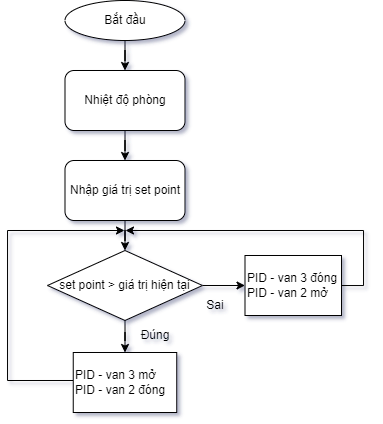

The diagram above was exported from draw.io. Its source (the exported page's mxGraphModel, read from the mxfile embedded in the PNG):
<mxGraphModel dx="813" dy="500" grid="1" gridSize="1" guides="1" tooltips="1" connect="1" arrows="1" fold="1" page="1" pageScale="1" pageWidth="850" pageHeight="1100" math="0" shadow="0">
  <root>
    <mxCell id="0" />
    <mxCell id="1" parent="0" />
    <mxCell id="bayb-IgysxJFFiNxRh9U-8" style="edgeStyle=orthogonalEdgeStyle;rounded=0;orthogonalLoop=1;jettySize=auto;html=1;entryX=0.5;entryY=0;entryDx=0;entryDy=0;" parent="1" source="bayb-IgysxJFFiNxRh9U-1" target="bayb-IgysxJFFiNxRh9U-2" edge="1">
      <mxGeometry relative="1" as="geometry" />
    </mxCell>
    <mxCell id="bayb-IgysxJFFiNxRh9U-1" value="Bắt đầu" style="ellipse;whiteSpace=wrap;html=1;" parent="1" vertex="1">
      <mxGeometry x="137.5" y="230" width="120" height="40" as="geometry" />
    </mxCell>
    <mxCell id="bayb-IgysxJFFiNxRh9U-9" style="edgeStyle=orthogonalEdgeStyle;rounded=0;orthogonalLoop=1;jettySize=auto;html=1;entryX=0.5;entryY=0;entryDx=0;entryDy=0;" parent="1" source="bayb-IgysxJFFiNxRh9U-2" target="bayb-IgysxJFFiNxRh9U-4" edge="1">
      <mxGeometry relative="1" as="geometry" />
    </mxCell>
    <mxCell id="bayb-IgysxJFFiNxRh9U-2" value="Nhiệt độ phòng" style="rounded=1;whiteSpace=wrap;html=1;" parent="1" vertex="1">
      <mxGeometry x="137.5" y="300" width="120" height="60" as="geometry" />
    </mxCell>
    <mxCell id="bayb-IgysxJFFiNxRh9U-10" style="edgeStyle=orthogonalEdgeStyle;rounded=0;orthogonalLoop=1;jettySize=auto;html=1;entryX=0.5;entryY=0;entryDx=0;entryDy=0;" parent="1" source="bayb-IgysxJFFiNxRh9U-4" target="bayb-IgysxJFFiNxRh9U-5" edge="1">
      <mxGeometry relative="1" as="geometry" />
    </mxCell>
    <mxCell id="bayb-IgysxJFFiNxRh9U-4" value="Nhập giá trị set point" style="rounded=1;whiteSpace=wrap;html=1;" parent="1" vertex="1">
      <mxGeometry x="137.5" y="390" width="120" height="60" as="geometry" />
    </mxCell>
    <mxCell id="bayb-IgysxJFFiNxRh9U-7" style="edgeStyle=orthogonalEdgeStyle;rounded=0;orthogonalLoop=1;jettySize=auto;html=1;entryX=0;entryY=0.5;entryDx=0;entryDy=0;" parent="1" source="bayb-IgysxJFFiNxRh9U-5" target="bayb-IgysxJFFiNxRh9U-6" edge="1">
      <mxGeometry relative="1" as="geometry" />
    </mxCell>
    <mxCell id="bayb-IgysxJFFiNxRh9U-12" style="edgeStyle=orthogonalEdgeStyle;rounded=0;orthogonalLoop=1;jettySize=auto;html=1;entryX=0.5;entryY=0;entryDx=0;entryDy=0;" parent="1" source="bayb-IgysxJFFiNxRh9U-5" target="bayb-IgysxJFFiNxRh9U-11" edge="1">
      <mxGeometry relative="1" as="geometry" />
    </mxCell>
    <mxCell id="bayb-IgysxJFFiNxRh9U-5" value="set point &amp;gt; giá trị hiện tại" style="rhombus;whiteSpace=wrap;html=1;" parent="1" vertex="1">
      <mxGeometry x="120" y="480" width="155" height="70" as="geometry" />
    </mxCell>
    <mxCell id="QZMDyr1joTiebRoP7qzS-2" style="edgeStyle=orthogonalEdgeStyle;rounded=0;orthogonalLoop=1;jettySize=auto;html=1;" edge="1" parent="1" source="bayb-IgysxJFFiNxRh9U-6">
      <mxGeometry relative="1" as="geometry">
        <mxPoint x="198" y="460" as="targetPoint" />
        <Array as="points">
          <mxPoint x="436" y="515" />
          <mxPoint x="436" y="460" />
        </Array>
      </mxGeometry>
    </mxCell>
    <mxCell id="bayb-IgysxJFFiNxRh9U-6" value="PID - van 3 đóng&lt;br&gt;PID - van 2 mở" style="rounded=0;whiteSpace=wrap;html=1;align=left;" parent="1" vertex="1">
      <mxGeometry x="317.5" y="485" width="96.5" height="60" as="geometry" />
    </mxCell>
    <mxCell id="QZMDyr1joTiebRoP7qzS-1" style="edgeStyle=orthogonalEdgeStyle;rounded=0;orthogonalLoop=1;jettySize=auto;html=1;" edge="1" parent="1" source="bayb-IgysxJFFiNxRh9U-11">
      <mxGeometry relative="1" as="geometry">
        <mxPoint x="197" y="460" as="targetPoint" />
        <Array as="points">
          <mxPoint x="80" y="610" />
          <mxPoint x="80" y="460" />
        </Array>
      </mxGeometry>
    </mxCell>
    <mxCell id="bayb-IgysxJFFiNxRh9U-11" value="&lt;span style=&quot;&quot;&gt;PID - van 3 mở&lt;/span&gt;&lt;br style=&quot;&quot;&gt;&lt;span style=&quot;&quot;&gt;PID - van 2 đóng&lt;br&gt;&lt;/span&gt;" style="rounded=0;whiteSpace=wrap;html=1;align=left;" parent="1" vertex="1">
      <mxGeometry x="145.75" y="582" width="103.5" height="60" as="geometry" />
    </mxCell>
    <mxCell id="bayb-IgysxJFFiNxRh9U-13" value="Đúng" style="text;html=1;strokeColor=none;fillColor=none;align=center;verticalAlign=middle;whiteSpace=wrap;rounded=0;" parent="1" vertex="1">
      <mxGeometry x="197.5" y="550" width="60" height="30" as="geometry" />
    </mxCell>
    <mxCell id="bayb-IgysxJFFiNxRh9U-14" value="Sai" style="text;html=1;strokeColor=none;fillColor=none;align=center;verticalAlign=middle;whiteSpace=wrap;rounded=0;" parent="1" vertex="1">
      <mxGeometry x="257.5" y="520" width="60" height="30" as="geometry" />
    </mxCell>
  </root>
</mxGraphModel>